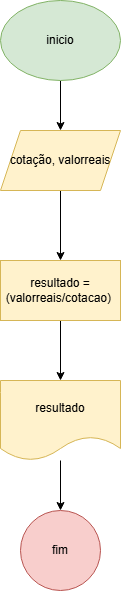

The diagram above was exported from draw.io. Its source (the exported page's mxGraphModel, read from the mxfile embedded in the PNG):
<mxGraphModel dx="1434" dy="818" grid="1" gridSize="10" guides="1" tooltips="1" connect="1" arrows="1" fold="1" page="1" pageScale="1" pageWidth="827" pageHeight="1169" math="0" shadow="0">
  <root>
    <mxCell id="0" />
    <mxCell id="1" parent="0" />
    <mxCell id="Z4C_Q5YECk1wJtJEdNjI-3" value="" style="edgeStyle=orthogonalEdgeStyle;rounded=0;orthogonalLoop=1;jettySize=auto;html=1;" edge="1" parent="1" source="Z4C_Q5YECk1wJtJEdNjI-1" target="Z4C_Q5YECk1wJtJEdNjI-2">
      <mxGeometry relative="1" as="geometry" />
    </mxCell>
    <mxCell id="Z4C_Q5YECk1wJtJEdNjI-1" value="&lt;font style=&quot;vertical-align: inherit;&quot;&gt;&lt;font style=&quot;vertical-align: inherit;&quot;&gt;inicio&lt;/font&gt;&lt;/font&gt;" style="ellipse;whiteSpace=wrap;html=1;fillColor=#d5e8d4;strokeColor=#82b366;" vertex="1" parent="1">
      <mxGeometry x="354" y="40" width="120" height="80" as="geometry" />
    </mxCell>
    <mxCell id="Z4C_Q5YECk1wJtJEdNjI-5" value="" style="edgeStyle=orthogonalEdgeStyle;rounded=0;orthogonalLoop=1;jettySize=auto;html=1;" edge="1" parent="1" source="Z4C_Q5YECk1wJtJEdNjI-2" target="Z4C_Q5YECk1wJtJEdNjI-4">
      <mxGeometry relative="1" as="geometry" />
    </mxCell>
    <mxCell id="Z4C_Q5YECk1wJtJEdNjI-10" style="edgeStyle=orthogonalEdgeStyle;rounded=0;orthogonalLoop=1;jettySize=auto;html=1;exitX=0.5;exitY=0;exitDx=0;exitDy=0;" edge="1" parent="1" source="Z4C_Q5YECk1wJtJEdNjI-2">
      <mxGeometry relative="1" as="geometry">
        <mxPoint x="420" y="180" as="targetPoint" />
      </mxGeometry>
    </mxCell>
    <mxCell id="Z4C_Q5YECk1wJtJEdNjI-2" value="&lt;font style=&quot;vertical-align: inherit;&quot;&gt;&lt;font style=&quot;vertical-align: inherit;&quot;&gt;&lt;font style=&quot;vertical-align: inherit;&quot;&gt;&lt;font style=&quot;vertical-align: inherit;&quot;&gt;&lt;font style=&quot;vertical-align: inherit;&quot;&gt;&lt;font style=&quot;vertical-align: inherit;&quot;&gt;cotação, valorreais&lt;/font&gt;&lt;/font&gt;&lt;/font&gt;&lt;/font&gt;&lt;/font&gt;&lt;/font&gt;" style="shape=parallelogram;perimeter=parallelogramPerimeter;whiteSpace=wrap;html=1;fixedSize=1;fillColor=#fff2cc;strokeColor=#d6b656;" vertex="1" parent="1">
      <mxGeometry x="354" y="170" width="120" height="60" as="geometry" />
    </mxCell>
    <mxCell id="Z4C_Q5YECk1wJtJEdNjI-7" value="" style="edgeStyle=orthogonalEdgeStyle;rounded=0;orthogonalLoop=1;jettySize=auto;html=1;" edge="1" parent="1" source="Z4C_Q5YECk1wJtJEdNjI-4" target="Z4C_Q5YECk1wJtJEdNjI-6">
      <mxGeometry relative="1" as="geometry" />
    </mxCell>
    <mxCell id="Z4C_Q5YECk1wJtJEdNjI-4" value="&lt;font style=&quot;vertical-align: inherit;&quot;&gt;&lt;font style=&quot;vertical-align: inherit;&quot;&gt;&lt;font style=&quot;vertical-align: inherit;&quot;&gt;&lt;font style=&quot;vertical-align: inherit;&quot;&gt;&lt;font style=&quot;vertical-align: inherit;&quot;&gt;&lt;font style=&quot;vertical-align: inherit;&quot;&gt;&lt;font style=&quot;vertical-align: inherit;&quot;&gt;&lt;font style=&quot;vertical-align: inherit;&quot;&gt;resultado = (valorreais/cotacao)&amp;nbsp;&lt;/font&gt;&lt;/font&gt;&lt;/font&gt;&lt;/font&gt;&lt;/font&gt;&lt;/font&gt;&lt;/font&gt;&lt;/font&gt;" style="whiteSpace=wrap;html=1;fillColor=#fff2cc;strokeColor=#d6b656;" vertex="1" parent="1">
      <mxGeometry x="354" y="300" width="120" height="60" as="geometry" />
    </mxCell>
    <mxCell id="Z4C_Q5YECk1wJtJEdNjI-9" value="" style="edgeStyle=orthogonalEdgeStyle;rounded=0;orthogonalLoop=1;jettySize=auto;html=1;" edge="1" parent="1" source="Z4C_Q5YECk1wJtJEdNjI-6" target="Z4C_Q5YECk1wJtJEdNjI-8">
      <mxGeometry relative="1" as="geometry" />
    </mxCell>
    <mxCell id="Z4C_Q5YECk1wJtJEdNjI-6" value="&lt;font style=&quot;vertical-align: inherit;&quot;&gt;&lt;font style=&quot;vertical-align: inherit;&quot;&gt;resultado&lt;/font&gt;&lt;/font&gt;" style="shape=document;whiteSpace=wrap;html=1;boundedLbl=1;fillColor=#fff2cc;strokeColor=#d6b656;" vertex="1" parent="1">
      <mxGeometry x="354" y="420" width="120" height="80" as="geometry" />
    </mxCell>
    <mxCell id="Z4C_Q5YECk1wJtJEdNjI-8" value="&lt;font style=&quot;vertical-align: inherit;&quot;&gt;&lt;font style=&quot;vertical-align: inherit;&quot;&gt;fim&lt;/font&gt;&lt;/font&gt;" style="ellipse;whiteSpace=wrap;html=1;fillColor=#f8cecc;strokeColor=#b85450;" vertex="1" parent="1">
      <mxGeometry x="374" y="550" width="80" height="80" as="geometry" />
    </mxCell>
  </root>
</mxGraphModel>